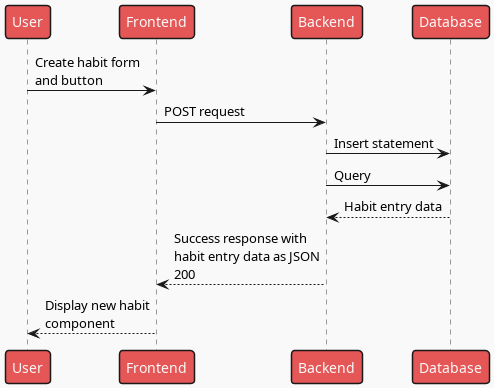

The diagram above was rendered by PlantUML. Its source (embedded in the PNG):
@startuml Create new habit
!theme mars
participant User as u
participant Frontend as fe
participant Backend as be
participant Database as db

u -> fe: Create habit form\nand button
fe -> be: POST request
be -> db: Insert statement
be -> db: Query
be <-- db: Habit entry data
fe <-- be: Success response with\nhabit entry data as JSON\n200
u <-- fe: Display new habit\ncomponent
@enduml